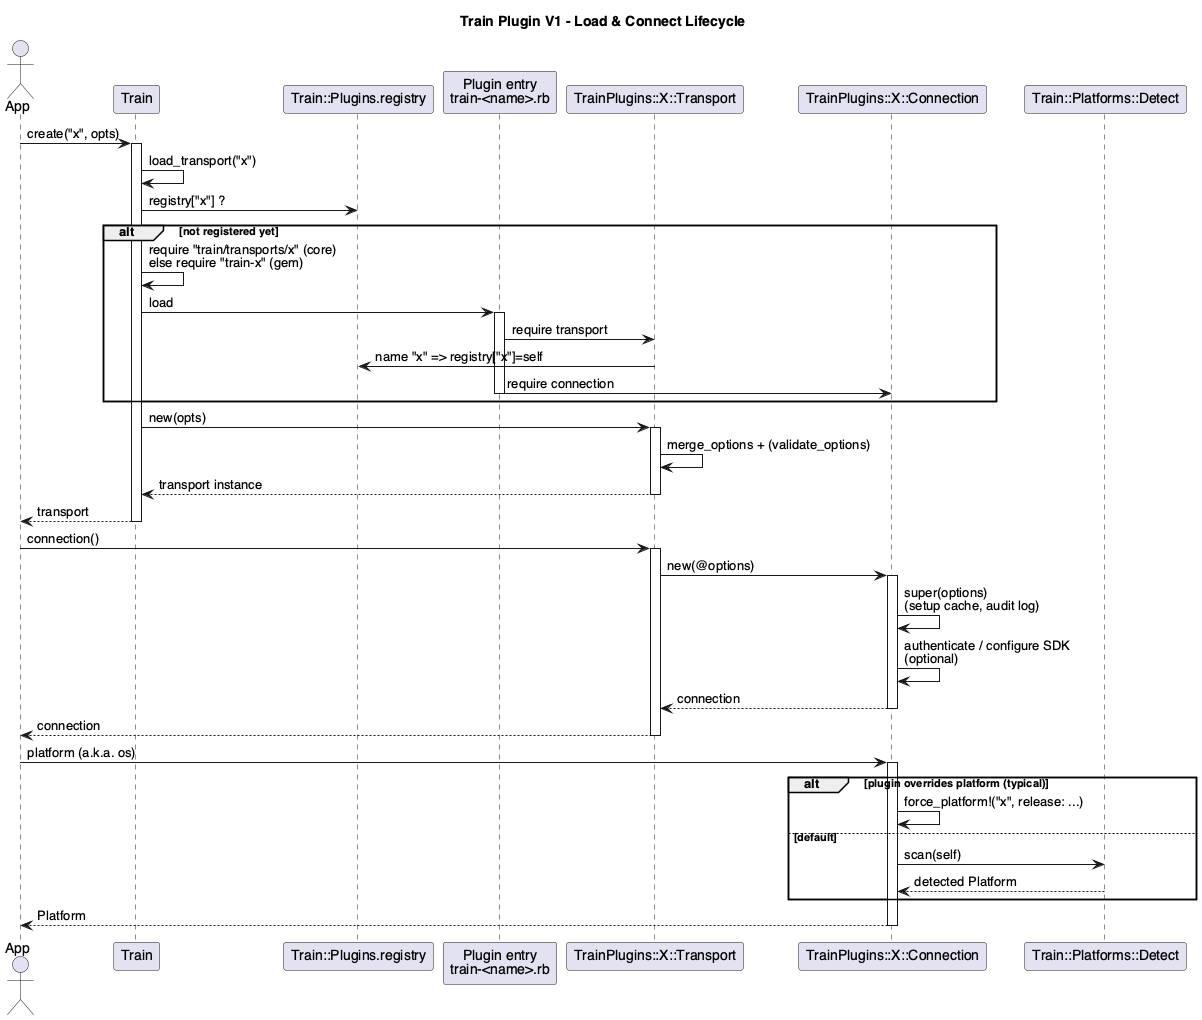

The diagram above was rendered by PlantUML. Its source (embedded in the PNG):
@startuml sequence-load-connect
title Train Plugin V1 - Load & Connect Lifecycle

skinparam shadowing false
skinparam defaultFontName Helvetica

actor App
participant "Train" as Train
participant "Train::Plugins.registry" as Reg
participant "Plugin entry\ntrain-<name>.rb" as Entry
participant "TrainPlugins::X::Transport" as Xport
participant "TrainPlugins::X::Connection" as Xconn
participant "Train::Platforms::Detect" as Detect

App -> Train : create("x", opts)
activate Train
Train -> Train : load_transport("x")
Train -> Reg : registry["x"] ?
alt not registered yet
  Train -> Train : require "train/transports/x" (core)\nelse require "train-x" (gem)
  Train -> Entry : load
  activate Entry
  Entry -> Xport : require transport
  Xport -> Reg : name "x" => registry["x"]=self
  Entry -> Xconn : require connection
  deactivate Entry
end
Train -> Xport : new(opts)
activate Xport
Xport -> Xport : merge_options + (validate_options)
Xport --> Train : transport instance
deactivate Xport
Train --> App : transport
deactivate Train

App -> Xport : connection()
activate Xport
Xport -> Xconn : new(@options)
activate Xconn
Xconn -> Xconn : super(options)\n(setup cache, audit log)
Xconn -> Xconn : authenticate / configure SDK\n(optional)
Xconn --> Xport : connection
deactivate Xconn
Xport --> App : connection
deactivate Xport

App -> Xconn : platform (a.k.a. os)
activate Xconn
alt plugin overrides platform (typical)
  Xconn -> Xconn : force_platform!("x", release: ...)
else default
  Xconn -> Detect : scan(self)
  Detect --> Xconn : detected Platform
end
Xconn --> App : Platform
deactivate Xconn

@enduml